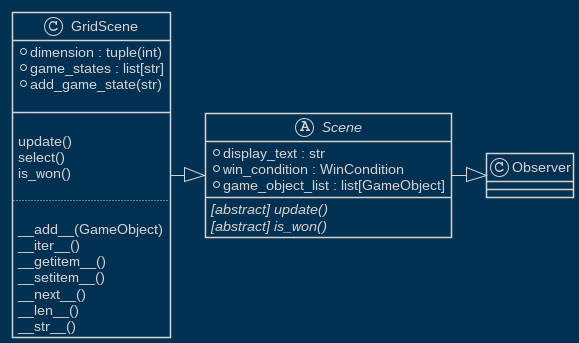

The diagram above was rendered by PlantUML. Its source (embedded in the PNG):
@startuml

!theme blueprint
skinparam package {
    BorderColor #74b9ff
    BorderThickness 3
}

skinparam Class{
    BorderThickness 1.5
    HeaderFontColor #ecf0f1
}

skinparam Note{
    BackgroundColor #6c5ce7
    BorderColor #bdc3c7
    FontColor #ecf0f1
}
skinparam linetype polyline
skinparam linetype ortho



class GridScene{
{field} + dimension : tuple(int)
+ game_states : list[str]
+ add_game_state(str)

__

 update()
 select()
 is_won()

..

 __add__(GameObject)
 __iter__()
 __getitem__()
 __setitem__()
 __next__()
 __len__()
 __str__()
}




abstract class Scene{
    + display_text : str
    + win_condition : WinCondition
    + game_object_list : list[GameObject]

    {abstract} [abstract] update()
    {abstract} [abstract] is_won() 
}


GridScene -|> Scene
Scene -|> Observer
@enduml